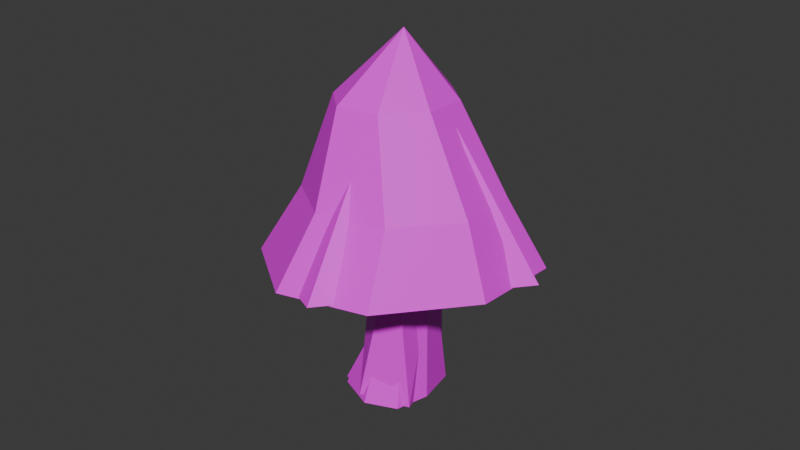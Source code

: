 # Source: mushroom2.blend  (saved by Blender 4.4.32; exported with 4.5.12 LTS)
import bpy
from mathutils import Matrix  # noqa: F401  (used for matrix-valued properties, if any)

bpy.ops.wm.read_factory_settings(use_empty=True)
scene = bpy.context.scene
scene.name = 'Scene'

# ---- collections
col_collection = bpy.data.collections.new('Collection'); scene.collection.children.link(col_collection)

# ---- images (referenced by path relative to the original .blend; pixels are not part of the script)
import os
ASSET_DIR = os.environ.get("B2B_ASSET_DIR", "")  # directory of the original .blend (textures are referenced by path, not embedded)
HERE = os.path.dirname(os.path.abspath(__file__))  # packed textures are extracted next to this script under _unpacked/

def load_image(name, relpath, width, height, colorspace="sRGB"):
    """Load a texture the original file referenced (path relative to the .blend, or extracted next to this script)."""
    p = next((c for c in (os.path.join(HERE, relpath), os.path.join(ASSET_DIR, relpath)) if relpath and os.path.exists(c)), "")
    if p:
        img = bpy.data.images.load(p, check_existing=True)
        img.name = name
    else:  # same state as the original file: an image datablock whose file is absent (Cycles renders it pink)
        img = bpy.data.images.new(name, width, height)
        img.source = "FILE"
        img.filepath = "//" + (relpath or name)
    img.colorspace_settings.name = colorspace
    return img
img_simplenature_texture_01_png = load_image('SimpleNature_Texture_01.png', 'SimpleNature_Texture_01.png', 1024, 1024, 'sRGB')

# ---- materials (node trees are filled in below, after node groups)
mat_nature_mat_01 = bpy.data.materials.new('Nature_Mat_01')
mat_nature_mat_01.roughness = 0.5

# ---- material node trees
mat_nature_mat_01.use_nodes = True; mat_nature_mat_01.node_tree.nodes.clear()
_N = mat_nature_mat_01.node_tree.nodes; _L = mat_nature_mat_01.node_tree.links
n0 = _N.new('ShaderNodeBsdfPrincipled'); n0.name = 'Principled BSDF'; n0.location = (10, 300)
n0.inputs[27].default_value = (0.8, 0.8, 0.8, 1.0)
n1 = _N.new('ShaderNodeOutputMaterial'); n1.name = 'Material Output'; n1.location = (300, 300)
n2 = _N.new('ShaderNodeNormalMap'); n2.name = 'Normal Map'; n2.location = (-300, -300)
n2.label = 'Normal/Map'
n3 = _N.new('ShaderNodeTexImage'); n3.name = 'Image Texture'; n3.location = (-300, 600)
n3.image = img_simplenature_texture_01_png
_L.new(n0.outputs[0], n1.inputs[0])
_L.new(n2.outputs[0], n0.inputs[5])
_L.new(n3.outputs[0], n0.inputs[0])
n1.is_active_output = True

# ---- world
world_world = bpy.data.worlds.new('World'); scene.world = world_world
world_world.use_nodes = True; world_world.node_tree.nodes.clear()
_N = world_world.node_tree.nodes; _L = world_world.node_tree.links
n0 = _N.new('ShaderNodeOutputWorld'); n0.name = 'World Output'; n0.location = (300, 300)
n1 = _N.new('ShaderNodeBackground'); n1.name = 'Background'; n1.location = (10, 300)
n1.inputs[0].default_value = (0.05088, 0.05088, 0.05088, 1.0)
_L.new(n1.outputs[0], n0.inputs[0])
n0.is_active_output = True
world_world.color = (0.05088, 0.05088, 0.05088)
world_world.sun_shadow_jitter_overblur = 0.0

# ---- meshes
me_cylinder_054 = bpy.data.meshes.new('Cylinder.054')
me_cylinder_054.from_pydata([(-3.677, 0.08868, 0.0377), (-2.103, 3.639, 0.01802), (-2.668, -3.709e-09, -2.623), (-1.538, 4.319, -1.702), (-0.202, 0.003295, -3.603), (-0.03007, 5.171, -2.403), (1.756, 0.06046, -2.116), (1.462, 5.422, -1.595), (2.308, 0.169, 0.5244), (2.025, 5.493, 0.2059), (1.803, 0.2479, 2.776), (1.523, 5.258, 1.836), (0.005377, 0.4348, 3.766), (0.175, 4.336, 2.446), (-2.368, 0.3538, 2.691), (-1.374, 3.643, 1.728), (-1.853, 11.86, -1.821), (-2.598, 11.86, 0.02226), (-0.04262, 11.87, -2.586), (1.601, 11.96, -1.728), (2.197, 12.04, 0.2044), (1.632, 11.96, 1.946), (0.001902, 11.87, 2.609), (-1.821, 11.86, 1.853), (-8.067, 8.673, -1.503), (-3.999, 18.87, -1.186), (-4.178, 8.432, -6.823), (-2.266, 18.76, -3.556), (2.332, 8.658, -7.854), (0.3666, 18.79, -4.01), (7.511, 9.211, -4.026), (2.238, 18.91, -2.28), (7.665, 9.723, 2.264), (2.369, 19.07, 0.6189), (3.776, 9.964, 7.584), (0.6362, 19.18, 2.989), (-1.88, 9.794, 8.818), (-1.946, 19.17, 3.442), (-7.058, 9.242, 4.99), (-3.817, 19.05, 1.712), (-0.5217, 22.99, -0.6044), (-5.788, 13.05, -1.247), (-3.052, 12.88, -4.99), (1.528, 13.04, -5.716), (5.267, 13.44, -2.999), (5.802, 13.82, 1.529), (3.066, 13.99, 5.272), (-1.339, 13.85, 6.037), (-5.078, 13.45, 3.32)], [], [(0, 1, 3, 2), (2, 3, 5, 4), (4, 5, 7, 6), (6, 7, 9, 8), (8, 9, 11, 10), (10, 11, 13, 12), (15, 13, 22, 23), (12, 13, 15, 14), (14, 15, 1, 0), (0, 2, 4, 6, 8, 10, 12, 14), (16, 17, 23, 22, 21, 20, 19, 18), (5, 3, 16, 18), (11, 9, 20, 21), (1, 15, 23, 17), (3, 1, 17, 16), (7, 5, 18, 19), (13, 11, 21, 22), (9, 7, 19, 20), (41, 25, 27, 42), (42, 27, 29, 43), (43, 29, 31, 44), (44, 31, 33, 45), (45, 33, 35, 46), (46, 35, 37, 47), (37, 35, 40), (47, 37, 39, 48), (48, 39, 25, 41), (24, 26, 28, 30, 32, 34, 36, 38), (33, 31, 40), (39, 37, 40), (29, 27, 40), (35, 33, 40), (25, 39, 40), (27, 25, 40), (31, 29, 40), (38, 48, 41, 24), (36, 47, 48, 38), (34, 46, 47, 36), (32, 45, 46, 34), (30, 44, 45, 32), (28, 43, 44, 30), (26, 42, 43, 28), (24, 41, 42, 26)])
me_cylinder_054.polygons.foreach_set('use_smooth', [True] * 43)
_k = set([(0, 1), (0, 2), (0, 14), (1, 3), (1, 15), (1, 17), (2, 3), (2, 4), (3, 5), (3, 16), (4, 5), (4, 6), (5, 7), (5, 18), (6, 7), (6, 8), (7, 9), (7, 19), (8, 9), (8, 10), (9, 11), (9, 20), (10, 11), (10, 12), (11, 13), (11, 21), (12, 13), (12, 14), (13, 15), (13, 22), (14, 15), (15, 23), (16, 17), (16, 18), (17, 23), (18, 19), (19, 20), (20, 21), (21, 22), (22, 23), (24, 26), (24, 38), (24, 41), (25, 27), (25, 39), (25, 40), (25, 41), (26, 28), (26, 42), (27, 29), (27, 40), (27, 42), (28, 30), (28, 43), (29, 31), (29, 40), (29, 43), (30, 32), (30, 44), (31, 33), (31, 40), (31, 44), (32, 34), (32, 45), (33, 35), (33, 40), (33, 45), (34, 36), (34, 46), (35, 37), (35, 40), (35, 46), (36, 38), (36, 47), (37, 39), (37, 40), (37, 47), (38, 48), (39, 40), (39, 48), (41, 42), (41, 48), (42, 43), (43, 44), (44, 45), (45, 46), (46, 47), (47, 48)])
me_cylinder_054.attributes.new('sharp_edge', 'BOOLEAN', 'EDGE').data.foreach_set('value', [ (min(e.vertices), max(e.vertices)) in _k for e in me_cylinder_054.edges])
_uv = me_cylinder_054.uv_layers.new(name='UVMap')
_uv.uv.foreach_set('vector', [0.1312, 0.7563, 0.148, 0.7563, 0.148, 0.7731, 0.1312, 0.7731, 0.1312, 0.7563, 0.148, 0.7563, 0.148, 0.7731, 0.1312, 0.7731, 0.1312, 0.7563, 0.148, 0.7563, 0.148, 0.7731, 0.1312, 0.7731, 0.1312, 0.7563, 0.148, 0.7563, 0.148, 0.7731, 0.1312, 0.7731, 0.1312, 0.7563, 0.148, 0.7563, 0.148, 0.7731, 0.1312, 0.7731, 0.1312, 0.7563, 0.148, 0.7563, 0.148, 0.7731, 0.1312, 0.7731, 0.1312, 0.7563, 0.148, 0.7563, 0.148, 0.7731, 0.1312, 0.7731, 0.1312, 0.7563, 0.148, 0.7563, 0.148, 0.7731, 0.1312, 0.7731, 0.1312, 0.7563, 0.148, 0.7563, 0.148, 0.7731, 0.1312, 0.7731, 0.1396, 0.7731, 0.1455, 0.7707, 0.148, 0.7647, 0.1455, 0.7587, 0.1396, 0.7563, 0.1336, 0.7587, 0.1312, 0.7647, 0.1336, 0.7707, 0.1396, 0.7731, 0.1455, 0.7707, 0.148, 0.7647, 0.1455, 0.7587, 0.1396, 0.7563, 0.1336, 0.7587, 0.1312, 0.7647, 0.1336, 0.7707, 0.1312, 0.7563, 0.148, 0.7563, 0.148, 0.7731, 0.1312, 0.7731, 0.1312, 0.7563, 0.148, 0.7563, 0.148, 0.7731, 0.1312, 0.7731, 0.1312, 0.7563, 0.148, 0.7563, 0.148, 0.7731, 0.1312, 0.7731, 0.1312, 0.7563, 0.148, 0.7563, 0.148, 0.7731, 0.1312, 0.7731, 0.1312, 0.7563, 0.148, 0.7563, 0.148, 0.7731, 0.1312, 0.7731, 0.1312, 0.7563, 0.148, 0.7563, 0.148, 0.7731, 0.1312, 0.7731, 0.1312, 0.7563, 0.148, 0.7563, 0.148, 0.7731, 0.1312, 0.7731, 0.2236, 0.754, 0.2447, 0.754, 0.2447, 0.7751, 0.2236, 0.7751, 0.2236, 0.754, 0.2447, 0.754, 0.2447, 0.7751, 0.2236, 0.7751, 0.2236, 0.754, 0.2447, 0.754, 0.2447, 0.7751, 0.2236, 0.7751, 0.2236, 0.754, 0.2447, 0.754, 0.2447, 0.7751, 0.2236, 0.7751, 0.2236, 0.754, 0.2447, 0.754, 0.2447, 0.7751, 0.2236, 0.7751, 0.2236, 0.754, 0.2447, 0.754, 0.2447, 0.7751, 0.2236, 0.7751, 0.2236, 0.754, 0.2447, 0.754, 0.2447, 0.7751, 0.2236, 0.754, 0.2447, 0.754, 0.2447, 0.7751, 0.2236, 0.7751, 0.2236, 0.754, 0.2447, 0.754, 0.2447, 0.7751, 0.2236, 0.7751, 0.2341, 0.7751, 0.2416, 0.772, 0.2447, 0.7646, 0.2416, 0.7571, 0.2341, 0.754, 0.2267, 0.7571, 0.2236, 0.7646, 0.2267, 0.772, 0.2236, 0.754, 0.2447, 0.754, 0.2447, 0.7751, 0.2236, 0.754, 0.2447, 0.754, 0.2447, 0.7751, 0.2236, 0.754, 0.2447, 0.754, 0.2447, 0.7751, 0.2236, 0.754, 0.2447, 0.754, 0.2447, 0.7751, 0.2236, 0.754, 0.2447, 0.754, 0.2447, 0.7751, 0.2236, 0.754, 0.2447, 0.754, 0.2447, 0.7751, 0.2236, 0.754, 0.2447, 0.754, 0.2447, 0.7751, 0.2236, 0.754, 0.2447, 0.754, 0.2447, 0.7751, 0.2236, 0.7751, 0.2236, 0.754, 0.2447, 0.754, 0.2447, 0.7751, 0.2236, 0.7751, 0.2236, 0.754, 0.2447, 0.754, 0.2447, 0.7751, 0.2236, 0.7751, 0.2236, 0.754, 0.2447, 0.754, 0.2447, 0.7751, 0.2236, 0.7751, 0.2236, 0.754, 0.2447, 0.754, 0.2447, 0.7751, 0.2236, 0.7751, 0.2236, 0.754, 0.2447, 0.754, 0.2447, 0.7751, 0.2236, 0.7751, 0.2236, 0.754, 0.2447, 0.754, 0.2447, 0.7751, 0.2236, 0.7751, 0.2236, 0.754, 0.2447, 0.754, 0.2447, 0.7751, 0.2236, 0.7751])
me_cylinder_054.materials.append(mat_nature_mat_01)
me_cylinder_054.update()
me_cylinder_054.normals_split_custom_set([tuple(v) for v in zip(*[iter([-0.8986, 0.3405, -0.2769, -0.8986, 0.3405, -0.2769, -0.8986, 0.3405, -0.2769, -0.8986, 0.3405, -0.2769, -0.4226, 0.2525, -0.8704, -0.4226, 0.2525, -0.8704, -0.4226, 0.2525, -0.8704, -0.4226, 0.2525, -0.8704, 0.5394, 0.1419, -0.83, 0.5394, 0.1419, -0.83, 0.5394, 0.1419, -0.83, 0.5394, 0.1419, -0.83, 0.9678, 0.05683, -0.2452, 0.9678, 0.05683, -0.2452, 0.9678, 0.05683, -0.2452, 0.9678, 0.05683, -0.2452, 0.9637, 0.08337, 0.2535, 0.9637, 0.08337, 0.2535, 0.9637, 0.08337, 0.2535, 0.9637, 0.08337, 0.2535, 0.3981, 0.2301, 0.888, 0.3981, 0.2301, 0.888, 0.3981, 0.2301, 0.888, 0.3981, 0.2301, 0.888, -0.3948, -0.03235, 0.9182, -0.3948, -0.03235, 0.9182, -0.3948, -0.03235, 0.9182, -0.3948, -0.03235, 0.9182, -0.4456, 0.3356, 0.8299, -0.4456, 0.3356, 0.8299, -0.4456, 0.3356, 0.8299, -0.4456, 0.3356, 0.8299, -0.8494, 0.3726, 0.3737, -0.8494, 0.3726, 0.3737, -0.8494, 0.3726, 0.3737, -0.8494, 0.3726, 0.3737, 0.0008751, -0.9984, 0.05667, 0.0008751, -0.9984, 0.05667, 0.0008751, -0.9984, 0.05667, 0.0008751, -0.9984, 0.05667, 0.0008751, -0.9984, 0.05667, 0.0008751, -0.9984, 0.05667, 0.0008751, -0.9984, 0.05667, 0.0008751, -0.9984, 0.05667, -0.03221, 0.9995, 0.0002761, -0.03221, 0.9995, 0.0002761, -0.03221, 0.9995, 0.0002761, -0.03221, 0.9995, 0.0002761, -0.03221, 0.9995, 0.0002761, -0.03221, 0.9995, 0.0002761, -0.03221, 0.9995, 0.0002761, -0.03221, 0.9995, 0.0002761, -0.3977, -0.02857, -0.917, -0.3977, -0.02857, -0.917, -0.3977, -0.02857, -0.917, -0.3977, -0.02857, -0.917, 0.9538, -0.02273, 0.2996, 0.9538, -0.02273, 0.2996, 0.9538, -0.02273, 0.2996, 0.9538, -0.02273, 0.2996, -0.9188, -0.05571, 0.3908, -0.9188, -0.05571, 0.3908, -0.9188, -0.05571, 0.3908, -0.9188, -0.05571, 0.3908, -0.9342, -0.05053, -0.3531, -0.9342, -0.05053, -0.3531, -0.9342, -0.05053, -0.3531, -0.9342, -0.05053, -0.3531, 0.4712, -0.02554, -0.8817, 0.4712, -0.02554, -0.8817, 0.4712, -0.02554, -0.8817, 0.4712, -0.02554, -0.8817, 0.3978, -0.01584, 0.9173, 0.3978, -0.01584, 0.9173, 0.3978, -0.01584, 0.9173, 0.3978, -0.01584, 0.9173, 0.9551, -0.0257, -0.2952, 0.9551, -0.0257, -0.2952, 0.9551, -0.0257, -0.2952, 0.9551, -0.0257, -0.2952, -0.7773, 0.2453, -0.5794, -0.7773, 0.2453, -0.5794, -0.7773, 0.2453, -0.5794, -0.7773, 0.2453, -0.5794, -0.1626, 0.2524, -0.9539, -0.1626, 0.2524, -0.9539, -0.1626, 0.2524, -0.9539, -0.1626, 0.2524, -0.9539, 0.5564, 0.369, -0.7445, 0.5564, 0.369, -0.7445, 0.5564, 0.369, -0.7445, 0.5564, 0.369, -0.7445, 0.8516, 0.5116, -0.1144, 0.8516, 0.5116, -0.1144, 0.8516, 0.5116, -0.1144, 0.8516, 0.5116, -0.1144, 0.6926, 0.5367, 0.4819, 0.6926, 0.5367, 0.4819, 0.6926, 0.5367, 0.4819, 0.6926, 0.5367, 0.4819, 0.1433, 0.4506, 0.8811, 0.1433, 0.4506, 0.8811, 0.1433, 0.4506, 0.8811, 0.1433, 0.4506, 0.8811, 0.1196, 0.7003, 0.7038, 0.1196, 0.7003, 0.7038, 0.1196, 0.7003, 0.7038, -0.6066, 0.3171, 0.729, -0.6066, 0.3171, 0.729, -0.6066, 0.3171, 0.729, -0.6066, 0.3171, 0.729, -0.9586, 0.2689, 0.09361, -0.9586, 0.2689, 0.09361, -0.9586, 0.2689, 0.09361, -0.9586, 0.2689, 0.09361, 0.04729, -0.9957, 0.07979, 0.04729, -0.9957, 0.07979, 0.04729, -0.9957, 0.07979, 0.04729, -0.9957, 0.07979, 0.04729, -0.9957, 0.07979, 0.04729, -0.9957, 0.07979, 0.04729, -0.9957, 0.07979, 0.04729, -0.9957, 0.07979, 0.813, 0.5781, -0.07006, 0.813, 0.5781, -0.07006, 0.813, 0.5781, -0.07006, -0.5011, 0.7101, 0.4946, -0.5011, 0.7101, 0.4946, -0.5011, 0.7101, 0.4946, -0.1417, 0.6053, -0.7833, -0.1417, 0.6053, -0.7833, -0.1417, 0.6053, -0.7833, 0.6481, 0.6175, 0.4458, 0.6481, 0.6175, 0.4458, 0.6481, 0.6175, 0.4458, -0.7647, 0.6443, 0.007872, -0.7647, 0.6443, 0.007872, -0.7647, 0.6443, 0.007872, -0.6314, 0.6019, -0.489, -0.6314, 0.6019, -0.489, -0.6314, 0.6019, -0.489, 0.5223, 0.6011, -0.6049, 0.5223, 0.6011, -0.6049, 0.5223, 0.6011, -0.6049, -0.8852, 0.4549, 0.09777, -0.8852, 0.4549, 0.09777, -0.8852, 0.4549, 0.09777, -0.8852, 0.4549, 0.09777, -0.5404, 0.5207, 0.6609, -0.5404, 0.5207, 0.6609, -0.5404, 0.5207, 0.6609, -0.5404, 0.5207, 0.6609, 0.1493, 0.5293, 0.8352, 0.1493, 0.5293, 0.8352, 0.1493, 0.5293, 0.8352, 0.1493, 0.5293, 0.8352, 0.7385, 0.4286, 0.5204, 0.7385, 0.4286, 0.5204, 0.7385, 0.4286, 0.5204, 0.7385, 0.4286, 0.5204, 0.8917, 0.4429, -0.09356, 0.8917, 0.4429, -0.09356, 0.8917, 0.4429, -0.09356, 0.8917, 0.4429, -0.09356, 0.4972, 0.4488, -0.7425, 0.4972, 0.4488, -0.7425, 0.4972, 0.4488, -0.7425, 0.4972, 0.4488, -0.7425, -0.1567, 0.4096, -0.8987, -0.1567, 0.4096, -0.8987, -0.1567, 0.4096, -0.8987, -0.1567, 0.4096, -0.8987, -0.7272, 0.4104, -0.5503, -0.7272, 0.4104, -0.5503, -0.7272, 0.4104, -0.5503, -0.7272, 0.4104, -0.5503])] * 3)])
me_cylinder_005 = bpy.data.meshes.new('Cylinder.005')
me_cylinder_005.from_pydata([(-2.882, 0.2536, 2.131), (-2.103, 3.639, 0.01802), (-2.668, -3.709e-09, -2.623), (0.4144, 0.01419, -3.418), (2.286, 0.2665, 2.207), (-0.5783, 0.6757, 3.532), (-2.701, 11.9, -0.7591), (1.07, 11.94, -2.333), (1.33, 11.96, 2.47), (-8.067, 8.673, -1.503), (-4.178, 8.432, -6.823), (2.332, 8.658, -7.854), (8.547, 9.509, -1.635), (0.8348, 10.05, 9.14), (-7.058, 9.242, 4.99), (-0.5217, 22.99, -0.6044)], [], [(10, 15, 11), (2, 0, 1), (4, 5, 0), (8, 7, 6), (7, 4, 3), (6, 3, 2), (11, 15, 12), (12, 15, 13), (8, 6, 5), (9, 15, 10), (13, 15, 14), (14, 15, 9), (4, 8, 5), (6, 2, 1), (0, 5, 1), (0, 2, 3), (3, 4, 0), (1, 5, 6), (7, 8, 4), (6, 7, 3), (14, 9, 12), (9, 10, 12), (10, 11, 12), (12, 13, 14)])
me_cylinder_005.polygons.foreach_set('use_smooth', [True] * 24)
_k = set([(0, 1), (0, 2), (0, 3), (0, 4), (0, 5), (1, 2), (1, 5), (1, 6), (2, 3), (2, 6), (3, 4), (3, 6), (3, 7), (4, 5), (4, 7), (4, 8), (5, 6), (5, 8), (6, 7), (6, 8), (7, 8), (9, 10), (9, 14), (9, 15), (10, 11), (10, 15), (11, 12), (11, 15), (12, 13), (12, 15), (13, 14), (13, 15), (14, 15)])
me_cylinder_005.attributes.new('sharp_edge', 'BOOLEAN', 'EDGE').data.foreach_set('value', [ (min(e.vertices), max(e.vertices)) in _k for e in me_cylinder_005.edges])
_uv = me_cylinder_005.uv_layers.new(name='UVMap')
_uv.uv.foreach_set('vector', [0.2236, 0.754, 0.2447, 0.7751, 0.2236, 0.7751, 0.1312, 0.7731, 0.1312, 0.7563, 0.148, 0.7563, 0.1353, 0.758, 0.1312, 0.7647, 0.1351, 0.7713, 0.1414, 0.7579, 0.1322, 0.7671, 0.1431, 0.7712, 0.148, 0.7731, 0.1312, 0.7731, 0.1312, 0.7563, 0.148, 0.7731, 0.1312, 0.7731, 0.1312, 0.7563, 0.2236, 0.754, 0.2447, 0.7751, 0.2236, 0.7751, 0.2236, 0.754, 0.2447, 0.7751, 0.2236, 0.7751, 0.148, 0.7731, 0.1312, 0.7731, 0.1333, 0.7584, 0.2236, 0.754, 0.2447, 0.7751, 0.2236, 0.7751, 0.2236, 0.754, 0.2447, 0.7751, 0.2236, 0.7751, 0.2236, 0.754, 0.2447, 0.7751, 0.2236, 0.7751, 0.1312, 0.7563, 0.1397, 0.7731, 0.1312, 0.7731, 0.1406, 0.7731, 0.1312, 0.7731, 0.148, 0.7563, 0.1312, 0.7604, 0.148, 0.7563, 0.148, 0.7731, 0.1351, 0.7713, 0.1455, 0.7707, 0.1474, 0.7632, 0.1474, 0.7632, 0.1353, 0.758, 0.1351, 0.7713, 0.1312, 0.7563, 0.148, 0.7563, 0.1337, 0.7731, 0.148, 0.7731, 0.1312, 0.7731, 0.1312, 0.7731, 0.148, 0.7731, 0.1312, 0.7731, 0.1312, 0.7731, 0.2267, 0.772, 0.2341, 0.7751, 0.2387, 0.7559, 0.2341, 0.7751, 0.2416, 0.772, 0.2387, 0.7559, 0.2416, 0.772, 0.2447, 0.7646, 0.2387, 0.7559, 0.2387, 0.7559, 0.2249, 0.7612, 0.2267, 0.772])
me_cylinder_005.materials.append(mat_nature_mat_01)
me_cylinder_005.update()
me_cylinder_005.normals_split_custom_set([tuple(v) for v in zip(*[iter([-0.1562, 0.4209, -0.8935, -0.1562, 0.4209, -0.8935, -0.1562, 0.4209, -0.8935, -0.98, 0.1916, -0.05428, -0.98, 0.1916, -0.05428, -0.98, 0.1916, -0.05428, -0.001891, -0.9566, 0.2913, -0.001891, -0.9566, 0.2913, -0.001891, -0.9566, 0.2913, -0.01221, 0.9999, -0.003276, -0.01221, 0.9999, -0.003276, -0.01221, 0.9999, -0.003276, 0.9489, -0.02353, -0.3147, 0.9489, -0.02353, -0.3147, 0.9489, -0.02353, -0.3147, -0.2476, 0.1493, -0.9573, -0.2476, 0.1493, -0.9573, -0.2476, 0.1493, -0.9573, 0.5988, 0.4533, -0.6603, 0.5988, 0.4533, -0.6603, 0.5988, 0.4533, -0.6603, 0.7345, 0.4557, 0.5028, 0.7345, 0.4557, 0.5028, 0.7345, 0.4557, 0.5028, -0.617, 0.1765, 0.7669, -0.617, 0.1765, 0.7669, -0.617, 0.1765, 0.7669, -0.7248, 0.4164, -0.5488, -0.7248, 0.4164, -0.5488, -0.7248, 0.4164, -0.5488, -0.4408, 0.5101, 0.7386, -0.4408, 0.5101, 0.7386, -0.4408, 0.5101, 0.7386, -0.883, 0.4593, 0.09704, -0.883, 0.4593, 0.09704, -0.883, 0.4593, 0.09704, 0.4215, 0.01406, 0.9067, 0.4215, 0.01406, 0.9067, 0.4215, 0.01406, 0.9067, -0.9626, -0.04459, 0.2674, -0.9626, -0.04459, 0.2674, -0.9626, -0.04459, 0.2674, -0.508, 0.5371, 0.6734, -0.508, 0.5371, 0.6734, -0.508, 0.5371, 0.6734, 0.01855, -0.9984, 0.0541, 0.01855, -0.9984, 0.0541, 0.01855, -0.9984, 0.0541, 0.001845, -0.999, 0.0442, 0.001845, -0.999, 0.0442, 0.001845, -0.999, 0.0442, -0.9264, -0.03182, 0.3752, -0.9264, -0.03182, 0.3752, -0.9264, -0.03182, 0.3752, 0.9951, 0.08265, -0.05414, 0.9951, 0.08265, -0.05414, 0.9951, 0.08265, -0.05414, -0.384, 0.1046, -0.9174, -0.384, 0.1046, -0.9174, -0.384, 0.1046, -0.9174, 0.05465, -0.9946, 0.08855, 0.05073, -0.9953, 0.08193, 0.04871, -0.9955, 0.08137, 0.05073, -0.9953, 0.08193, 0.04896, -0.995, 0.08658, 0.04871, -0.9955, 0.08137, 0.04896, -0.995, 0.08658, 0.04851, -0.995, 0.08766, 0.04871, -0.9955, 0.08137, 0.04871, -0.9955, 0.08137, 0.05505, -0.9945, 0.08949, 0.05465, -0.9946, 0.08855])] * 3)])

# ---- objects
ob_mushroom_02_lod0 = bpy.data.objects.new('Mushroom_02_LOD0', me_cylinder_054)
ob_mushroom_02_lod1 = bpy.data.objects.new('Mushroom_02_LOD1', me_cylinder_005)

# ---- transforms, parenting, visibility, modifiers, constraints
ob_mushroom_02_lod0.location = (0.0, 0.0, 0.0)
ob_mushroom_02_lod0.rotation_euler = (1.571, -0.0, 0.0)
ob_mushroom_02_lod0.scale = (0.005, 0.005, 0.005)
ob_mushroom_02_lod0.color = (0.8, 0.8, 0.8, 1.0)
ob_mushroom_02_lod1.location = (0.0, 0.0, 0.0)
ob_mushroom_02_lod1.rotation_euler = (1.571, -0.0, 0.0)
ob_mushroom_02_lod1.scale = (0.005, 0.005, 0.005)
ob_mushroom_02_lod1.color = (0.8, 0.8, 0.8, 1.0)

# ---- collection membership
col_collection.objects.link(ob_mushroom_02_lod0)
col_collection.objects.link(ob_mushroom_02_lod1)

# ---- scene / render settings (as saved in the file)
scene.frame_start = 1; scene.frame_end = 250; scene.frame_set(1)
scene.render.engine = 'BLENDER_EEVEE_NEXT'
bpy.context.view_layer.update()

# ---- added for rendering (the .blend has no active camera and no usable light): camera, sun
cam_auto = bpy.data.cameras.new('AutoCamera')
cam_auto.lens = 50.0
cam_auto.sensor_width = 36.0
cam_auto.clip_end = 1000.0
ob_auto_camera = bpy.data.objects.new('AutoCamera', cam_auto)
scene.collection.objects.link(ob_auto_camera)
ob_auto_camera.location = (0.186245, -0.225269, 0.20551)
ob_auto_camera.rotation_euler = (1.09748, -7.21219e-08, 0.694738)
scene.camera = ob_auto_camera
light_auto_sun = bpy.data.lights.new('AutoSun', 'SUN')
light_auto_sun.energy = 3.0
light_auto_sun.angle = 0.0523599
ob_auto_sun = bpy.data.objects.new('AutoSun', light_auto_sun)
scene.collection.objects.link(ob_auto_sun)
ob_auto_sun.rotation_euler = (0.872665, 0.174533, 0.523599)
bpy.context.view_layer.update()
